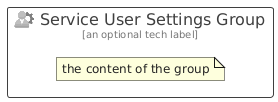

The diagram above was rendered by PlantUML. Its source (embedded in the PNG):
@startuml
' configures the library
!global $INCLUSION_MODE="local"
!global $LIB_BASE_LOCATION="../../.."

' loads the library's bootstrap
!include $LIB_BASE_LOCATION/bootstrap.puml

' loads the package bootstrap
include('azure/bootstrap')

' loads the Item which embeds the element ServiceUserSettingsGroup
include('azure/Item/Identity/ServiceUserSettings')

' renders the element
ServiceUserSettingsGroup('ServiceUserSettingsGroup', 'Service User Settings Group', 'an optional tech label') {
    note as note
        the content of the group
    end note
}
@enduml